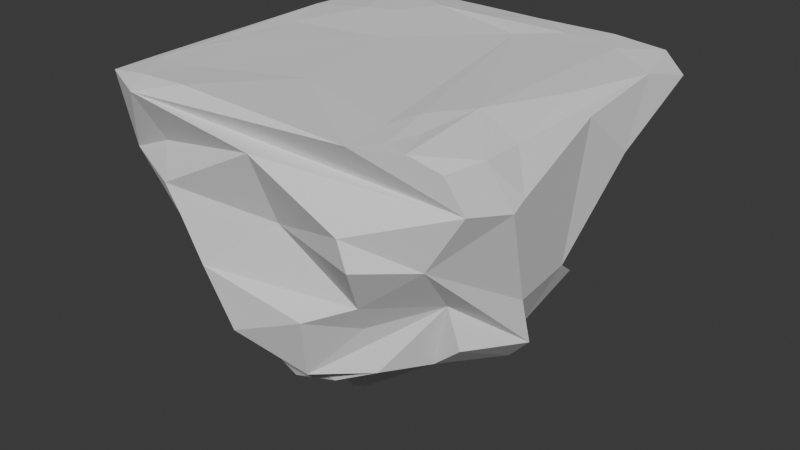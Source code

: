 # Source: ground_tile_1x1.blend  (saved by Blender 5.0.119; exported with 4.5.12 LTS)
import bpy
from mathutils import Matrix  # noqa: F401  (used for matrix-valued properties, if any)

bpy.ops.wm.read_factory_settings(use_empty=True)
scene = bpy.context.scene
scene.name = 'Scene'

# ---- collections
col_collection = bpy.data.collections.new('Collection'); scene.collection.children.link(col_collection)

# ---- world
world_world = bpy.data.worlds.new('World'); scene.world = world_world
world_world.use_nodes = True; world_world.node_tree.nodes.clear()
_N = world_world.node_tree.nodes; _L = world_world.node_tree.links
n0 = _N.new('ShaderNodeOutputWorld'); n0.name = 'World Output'; n0.location = (200, 100)
n1 = _N.new('ShaderNodeBackground'); n1.name = 'Background'; n1.location = (-200, 100)
n1.inputs[0].default_value = (0.05088, 0.05088, 0.05088, 1.0)
_L.new(n1.outputs[0], n0.inputs[0])
n0.is_active_output = True
world_world.color = (0.05088, 0.05088, 0.05088)
world_world.sun_shadow_jitter_overblur = 0.0

# ---- meshes
me_ground = bpy.data.meshes.new('Ground')
me_ground.from_pydata([(-0.7654, -0.6489, -0.242), (-0.9238, -0.881, 0.6663), (-0.4663, 0.7634, -0.2387), (-0.8831, 0.804, 0.6819), (0.6184, -0.5109, -0.4352), (0.8647, -0.7916, 0.6367), (0.4256, 0.6087, -0.4999), (0.8741, 0.8661, 0.6928), (-0.5895, -0.8321, 0.03967), (-0.8594, -0.8447, 0.3017), (0.9349, -0.7435, 0.4663), (0.7706, -0.7776, 0.1881), (0.7129, -0.5479, -0.08866), (-0.7053, -0.8958, 0.7), (0.1939, -0.8659, -0.49), (0.475, -0.7192, -0.4351), (0.04809, -1.0, 0.5664), (-0.4033, -1.0, 0.151), (0.4326, -0.7583, -0.2093), (-0.1114, -1.0, -0.3196), (0.2801, -0.9776, -0.1404), (-0.2839, -1.0, -0.05583), (0.4836, -0.8489, -0.05075), (0.5653, -1.0, 0.207), (0.06791, -0.8694, 0.2129), (0.5181, -1.0, 0.3441), (-0.4908, -1.0, 0.2807), (-0.5923, -0.8855, 0.4156), (-0.6637, -1.0, 0.6571), (0.7647, -0.1438, -0.5151), (0.5988, 0.5529, -0.4616), (0.7741, -0.5365, -0.2937), (0.9125, 0.7869, 0.4972), (0.5109, 0.5611, -0.1744), (0.4874, 0.591, -0.2929), (0.9792, 0.04087, 0.6425), (0.9198, -0.6036, 0.6477), (0.6266, 0.2761, -0.2086), (1.0, 0.3241, 0.395), (1.0, -0.521, 0.4194), (0.9069, -0.281, -0.1074), (0.7917, -0.0883, -0.3558), (0.9041, -0.2034, -0.3575), (0.9009, 0.03116, -0.07375), (0.8075, 0.3804, 0.09902), (0.8521, 0.1884, -0.1854), (1.0, -0.4501, 0.4585), (0.1195, 0.8364, -0.5263), (-0.3541, 0.8352, -0.3067), (0.7774, 0.8327, 0.2263), (0.5528, 0.7138, -0.01085), (-0.5339, 0.9343, 0.6891), (-0.2051, 0.9189, 0.6944), (-0.7247, 0.7146, 0.2853), (0.9522, 0.915, 0.5761), (-0.6369, 1.0, 0.3476), (0.3551, 0.9064, 0.001271), (-0.1017, 0.8735, -0.08457), (-0.2245, 1.0, -0.07724), (-0.3045, 0.9932, 0.2398), (-0.2039, 0.9887, 0.3521), (-0.2188, 1.0, 0.4304), (0.2608, 1.0, 0.2567), (-0.01081, 0.9858, 0.08436), (-0.1612, 0.9906, 0.1734), (0.1309, 0.8096, -0.1656), (0.3005, 1.0, 0.5332), (-0.4798, 0.8039, 0.007118), (-0.6129, 0.4661, -0.351), (-0.6781, -0.2098, -0.6146), (-0.8773, -0.7029, 0.164), (-0.98, -0.2281, 0.6095), (-0.8903, 0.3922, 0.6944), (-0.9446, -0.5577, 0.3021), (-0.7737, 0.5929, 0.04422), (-0.7689, -0.4972, -0.6293), (-0.874, -0.5684, 0.06991), (-0.9288, -0.5266, 0.1762), (-1.0, -0.4589, 0.2953), (-0.8711, -0.1989, 0.2833), (-1.0, 0.3875, 0.5301), (-1.0, -0.2065, 0.03834), (-0.9826, -0.3598, -0.02208), (-0.9413, -0.1953, -0.06413), (-0.7913, -0.03728, -0.4583), (-0.831, 0.1478, -0.3278), (-0.8198, 0.04895, -0.2053), (-0.8015, 0.1208, 0.1044), (-1.0, 0.6034, 0.59), (-0.6412, 0.5005, -0.1935), (-0.8953, -0.6656, 0.6825), (0.7283, -0.8438, 0.699), (0.4948, -0.9174, 0.692), (-0.4226, -0.9099, 0.7188), (0.9182, -0.3913, 0.6474), (0.16, 0.9186, 0.6917), (0.5781, 0.9138, 0.698), (-0.7023, 0.898, 0.7101), (0.9417, 0.5846, 0.6706), (-0.7069, 0.7193, 0.7092), (0.6904, 0.7215, 0.7), (0.6089, -0.8062, 0.7), (-0.5991, -0.6809, 0.7), (-0.8392, -0.7061, 0.6916), (-0.8325, -0.5064, 0.6955), (0.2088, 0.6023, 0.7), (0.3918, 0.7798, 0.7), (0.008234, 0.7023, 0.7245), (0.8503, 0.0992, 0.7), (0.6978, -0.3449, 0.7241), (0.4818, -0.6634, 0.7), (-0.1083, -0.4868, 0.7039), (-0.7296, -0.308, 0.7), (-0.7594, 0.07756, 0.6951), (-0.5943, 0.4487, 0.7179), (-0.439, 0.5026, 0.719), (-0.3149, 0.7026, 0.7228), (-0.2496, 0.1576, 0.7), (0.5437, -0.5138, 0.7143), (0.6531, -0.6406, 0.7), (0.6619, -0.16, -0.5505), (0.2192, -0.7205, -0.5883), (-0.421, -0.6908, -0.5199), (0.3, 0.7581, -0.4955), (0.6354, 0.1515, -0.5318), (-0.6538, 0.2486, -0.6023), (-0.6389, -0.06567, -0.7625), (-0.2587, 0.7572, -0.5991), (-0.5611, 0.6345, -0.4696), (-0.4216, -0.4719, -0.6347), (-0.4447, -0.2163, -0.7518), (0.1119, -0.5361, -0.7169), (0.274, 0.4216, -0.6061), (-0.5115, 0.4854, -0.5985), (-0.2957, 0.0457, -0.7303), (-0.09323, -0.242, -1.043), (-0.1149, -0.6376, -0.7505), (0.4169, 0.2381, -0.7937), (0.03773, 0.7852, -0.7), (-0.193, 0.2422, -0.7533), (-0.4889, 0.369, -0.811)], [], [(0, 8, 70, 76), (2, 58, 48, 128), (6, 34, 37, 30), (4, 31, 12, 15), (2, 128, 133, 125, 68), (7, 96, 100, 98), (0, 122, 121, 15, 14), (12, 11, 22, 18), (18, 22, 20), (20, 22, 23, 24, 17, 21), (21, 17, 8), (21, 19, 20), (19, 21, 8, 0), (8, 17, 26, 9, 70), (9, 27, 28, 1), (1, 28, 13), (13, 28, 16, 10, 5, 91, 92, 93), (10, 16, 25), (25, 16, 27, 26, 24), (25, 24, 23), (25, 23, 11, 10), (16, 28, 27), (27, 9, 26), (26, 17, 24), (19, 0, 14), (14, 15, 12, 18), (14, 18, 20, 19), (23, 22, 11), (30, 37, 45), (45, 37, 44, 38, 43), (43, 38, 35, 46), (46, 35, 94, 36), (36, 5, 10, 11, 39), (39, 11, 40), (40, 11, 12, 31, 42), (42, 31, 29), (29, 31, 4, 120), (29, 124, 30, 45, 41, 42), (41, 45, 43), (41, 43, 46, 39, 40), (41, 40, 42), (39, 46, 36), (35, 38, 32, 54, 7, 98), (32, 38, 44), (32, 44, 33, 50, 49), (33, 44, 37, 34), (48, 58, 64, 63, 57), (57, 63, 56, 65), (65, 56, 50), (65, 47, 57), (47, 127, 48, 57), (47, 65, 50, 33, 34, 6, 123), (50, 56, 49), (49, 66, 54, 32), (54, 66, 52, 95, 96, 7), (52, 66, 61), (61, 66, 49, 56, 63, 62), (62, 63, 64), (62, 64, 59, 55, 60), (60, 55, 51), (60, 61, 62), (60, 51, 52, 61), (51, 55, 53, 3, 97), (53, 59, 58, 2, 67), (53, 55, 59), (59, 64, 58), (76, 70, 73, 77), (77, 73, 78), (78, 73, 1, 90, 71), (71, 72, 80, 79), (79, 80, 87, 81), (81, 87, 86, 83), (83, 86, 84, 75), (75, 84, 69), (69, 84, 85, 68, 125, 126), (68, 89, 67, 2), (67, 89, 74), (74, 89, 85, 86, 87), (74, 87, 80, 88, 53), (53, 88, 3), (3, 88, 72), (53, 67, 74), (88, 80, 72), (89, 68, 85), (85, 84, 86), (69, 129, 0, 75), (75, 0, 76, 82, 83), (82, 76, 77), (82, 77, 78, 79, 81), (82, 81, 83), (79, 78, 71), (1, 73, 70, 9), (98, 108, 94, 35), (94, 109, 119, 91, 5, 36), (91, 119, 101), (101, 119, 118, 110), (110, 118, 105, 117), (117, 105, 107, 116, 115), (115, 116, 97, 99), (99, 97, 3), (3, 72, 114, 99), (114, 72, 113), (113, 72, 71, 90, 104), (104, 90, 103), (103, 90, 1), (1, 13, 93, 102, 103), (102, 93, 111), (111, 93, 92), (92, 91, 101), (92, 101, 110, 111), (111, 110, 117, 112, 102), (112, 117, 115, 114, 113), (112, 113, 104), (112, 104, 103, 102), (114, 115, 99), (97, 116, 95, 52, 51), (95, 116, 107), (95, 107, 106, 96), (106, 107, 105), (106, 105, 118, 109, 108, 100), (106, 100, 96), (118, 119, 109), (109, 94, 108), (108, 98, 100), (125, 133, 140), (140, 133, 139, 135, 134), (134, 135, 130), (130, 135, 131, 136), (136, 131, 121), (121, 122, 136), (122, 0, 129), (129, 69, 126, 134, 130), (126, 125, 140), (126, 140, 134), (129, 130, 136, 122), (121, 131, 120, 4), (120, 137, 124, 29), (124, 132, 123, 6, 30), (123, 138, 127, 47), (127, 139, 48), (127, 138, 139), (138, 123, 132), (138, 132, 139), (132, 124, 137), (137, 120, 131, 135), (4, 15, 121), (139, 132, 137, 135), (48, 139, 133, 128)])
_uv = me_ground.uv_layers.new(name='UVMap')
_uv.uv.foreach_set('vector', [0.375, 0.0, 0.5046, 0.0, 0.5259, 0.0, 0.5156, 0.05352, 0.375, 0.25, 0.4733, 0.2975, 0.375, 0.2999, 0.375, 0.2896, 0.375, 0.5, 0.453, 0.5, 0.4528, 0.5383, 0.375, 0.5582, 0.375, 0.75, 0.4516, 0.75, 0.4638, 0.75, 0.375, 0.8192, 0.125, 0.5, 0.1646, 0.5, 0.1457, 0.5641, 0.125, 0.5711, 0.125, 0.552, 0.625, 0.5, 0.6727, 0.5, 0.6637, 0.5348, 0.625, 0.5424, 0.125, 0.75, 0.178, 0.75, 0.2772, 0.75, 0.3058, 0.75, 0.2728, 0.75, 0.4638, 0.75, 0.5277, 0.75, 0.489, 0.8135, 0.4751, 0.8189, 0.4751, 0.8189, 0.489, 0.8135, 0.4773, 0.8327, 0.4773, 0.8327, 0.489, 0.8135, 0.537, 0.8043, 0.5465, 0.8603, 0.527, 0.9254, 0.49, 0.9105, 0.49, 0.9105, 0.527, 0.9254, 0.5046, 1.0, 0.49, 0.9105, 0.4429, 0.8889, 0.4773, 0.8327, 0.4429, 0.8889, 0.49, 0.9105, 0.5046, 1.0, 0.375, 1.0, 0.5046, 1.0, 0.527, 0.9254, 0.5501, 0.9364, 0.5532, 1.0, 0.5259, 1.0, 0.5532, 1.0, 0.5737, 0.9439, 0.6173, 0.958, 0.625, 1.0, 0.625, 1.0, 0.6173, 0.958, 0.625, 0.9594, 0.625, 0.9594, 0.6173, 0.958, 0.6011, 0.869, 0.5795, 0.75, 0.625, 0.75, 0.625, 0.7773, 0.625, 0.8053, 0.625, 0.9359, 0.5795, 0.75, 0.6011, 0.869, 0.5614, 0.8102, 0.5614, 0.8102, 0.6011, 0.869, 0.5737, 0.9439, 0.5501, 0.9364, 0.5465, 0.8603, 0.5614, 0.8102, 0.5465, 0.8603, 0.537, 0.8043, 0.5614, 0.8102, 0.537, 0.8043, 0.5277, 0.75, 0.5795, 0.75, 0.6011, 0.869, 0.6173, 0.958, 0.5737, 0.9439, 0.5737, 0.9439, 0.5532, 1.0, 0.5501, 0.9364, 0.5501, 0.9364, 0.527, 0.9254, 0.5465, 0.8603, 0.4429, 0.8889, 0.375, 1.0, 0.375, 0.8522, 0.375, 0.8522, 0.375, 0.8192, 0.4638, 0.75, 0.4751, 0.8189, 0.375, 0.8522, 0.4751, 0.8189, 0.4773, 0.8327, 0.4429, 0.8889, 0.537, 0.8043, 0.489, 0.8135, 0.5277, 0.75, 0.375, 0.5582, 0.4528, 0.5383, 0.4524, 0.6043, 0.4524, 0.6043, 0.4528, 0.5383, 0.4963, 0.5272, 0.5705, 0.5845, 0.4827, 0.6223, 0.4827, 0.6223, 0.5705, 0.5845, 0.625, 0.6265, 0.5819, 0.6813, 0.5819, 0.6813, 0.625, 0.6265, 0.625, 0.6854, 0.625, 0.7069, 0.625, 0.7069, 0.625, 0.75, 0.5795, 0.75, 0.5277, 0.75, 0.5749, 0.6901, 0.5749, 0.6901, 0.5277, 0.75, 0.4638, 0.6529, 0.4638, 0.6529, 0.5277, 0.75, 0.4638, 0.75, 0.4516, 0.75, 0.4522, 0.649, 0.4522, 0.649, 0.4516, 0.75, 0.375, 0.6232, 0.375, 0.6232, 0.4516, 0.75, 0.375, 0.75, 0.375, 0.6872, 0.375, 0.6232, 0.375, 0.603, 0.375, 0.5582, 0.4524, 0.6043, 0.4523, 0.6354, 0.4522, 0.649, 0.4523, 0.6354, 0.4524, 0.6043, 0.4827, 0.6223, 0.4523, 0.6354, 0.4827, 0.6223, 0.5819, 0.6813, 0.5749, 0.6901, 0.4638, 0.6529, 0.4523, 0.6354, 0.4638, 0.6529, 0.4522, 0.649, 0.5749, 0.6901, 0.5819, 0.6813, 0.625, 0.7069, 0.625, 0.6265, 0.5705, 0.5845, 0.6028, 0.5, 0.62, 0.5, 0.625, 0.5, 0.625, 0.5424, 0.6028, 0.5, 0.5705, 0.5845, 0.4963, 0.5272, 0.6028, 0.5, 0.4963, 0.5272, 0.4609, 0.5, 0.4708, 0.5, 0.5327, 0.5, 0.4609, 0.5, 0.4963, 0.5272, 0.4528, 0.5383, 0.453, 0.5, 0.375, 0.2999, 0.4733, 0.2975, 0.5263, 0.3232, 0.5239, 0.3309, 0.4098, 0.3726, 0.4098, 0.3726, 0.5239, 0.3309, 0.4823, 0.4634, 0.4377, 0.431, 0.4377, 0.431, 0.4823, 0.4634, 0.4708, 0.5, 0.4377, 0.431, 0.375, 0.3853, 0.4098, 0.3726, 0.375, 0.3853, 0.375, 0.3373, 0.375, 0.2999, 0.4098, 0.3726, 0.375, 0.3853, 0.4377, 0.431, 0.4708, 0.5, 0.4609, 0.5, 0.453, 0.5, 0.375, 0.5, 0.375, 0.4583, 0.4708, 0.5, 0.4823, 0.4634, 0.5327, 0.5, 0.5327, 0.5, 0.5952, 0.4126, 0.62, 0.5, 0.6028, 0.5, 0.62, 0.5, 0.5952, 0.4126, 0.625, 0.3709, 0.625, 0.3833, 0.625, 0.4523, 0.625, 0.5, 0.625, 0.3709, 0.5952, 0.4126, 0.5769, 0.3476, 0.5769, 0.3476, 0.5952, 0.4126, 0.5327, 0.5, 0.4823, 0.4634, 0.5239, 0.3309, 0.5343, 0.3271, 0.5343, 0.3271, 0.5239, 0.3309, 0.5263, 0.3232, 0.5343, 0.3271, 0.5263, 0.3232, 0.5348, 0.2961, 0.5621, 0.2954, 0.5676, 0.3149, 0.5676, 0.3149, 0.5621, 0.2954, 0.625, 0.2939, 0.5676, 0.3149, 0.5769, 0.3476, 0.5343, 0.3271, 0.5676, 0.3149, 0.625, 0.2939, 0.625, 0.3709, 0.5769, 0.3476, 0.625, 0.2939, 0.5621, 0.2954, 0.5492, 0.25, 0.625, 0.25, 0.625, 0.283, 0.5492, 0.25, 0.5348, 0.2961, 0.4733, 0.2975, 0.375, 0.25, 0.4778, 0.25, 0.5492, 0.25, 0.5621, 0.2954, 0.5348, 0.2961, 0.5348, 0.2961, 0.5263, 0.3232, 0.4733, 0.2975, 0.5156, 0.05352, 0.5259, 0.0, 0.5496, 0.05973, 0.5439, 0.06426, 0.5439, 0.06426, 0.5496, 0.05973, 0.5527, 0.06764, 0.5527, 0.06764, 0.5496, 0.05973, 0.625, 0.0, 0.625, 0.05372, 0.625, 0.09513, 0.625, 0.09513, 0.625, 0.1831, 0.5947, 0.1734, 0.5645, 0.09721, 0.5645, 0.09721, 0.5947, 0.1734, 0.4984, 0.1429, 0.5068, 0.09919, 0.5068, 0.09919, 0.4984, 0.1429, 0.46, 0.1307, 0.4995, 0.09944, 0.4995, 0.09944, 0.46, 0.1307, 0.4241, 0.1193, 0.4171, 0.1023, 0.4171, 0.1023, 0.4241, 0.1193, 0.375, 0.1037, 0.375, 0.1037, 0.4241, 0.1193, 0.4364, 0.1494, 0.375, 0.198, 0.375, 0.1789, 0.375, 0.1157, 0.375, 0.198, 0.4678, 0.2257, 0.4778, 0.25, 0.375, 0.25, 0.4778, 0.25, 0.4678, 0.2257, 0.4817, 0.2299, 0.4817, 0.2299, 0.4678, 0.2257, 0.4364, 0.1494, 0.46, 0.1307, 0.4984, 0.1429, 0.4817, 0.2299, 0.4984, 0.1429, 0.5947, 0.1734, 0.6054, 0.2004, 0.5492, 0.25, 0.5492, 0.25, 0.6054, 0.2004, 0.625, 0.25, 0.625, 0.25, 0.6054, 0.2004, 0.625, 0.1831, 0.5492, 0.25, 0.4778, 0.25, 0.4817, 0.2299, 0.6054, 0.2004, 0.5947, 0.1734, 0.625, 0.1831, 0.4678, 0.2257, 0.375, 0.198, 0.4364, 0.1494, 0.4364, 0.1494, 0.4241, 0.1193, 0.46, 0.1307, 0.375, 0.1037, 0.375, 0.0615, 0.375, 0.0, 0.4171, 0.1023, 0.4171, 0.1023, 0.375, 0.0, 0.5156, 0.05352, 0.5081, 0.09259, 0.4995, 0.09944, 0.5081, 0.09259, 0.5156, 0.05352, 0.5439, 0.06426, 0.5081, 0.09259, 0.5439, 0.06426, 0.5527, 0.06764, 0.5645, 0.09721, 0.5068, 0.09919, 0.5081, 0.09259, 0.5068, 0.09919, 0.4995, 0.09944, 0.5645, 0.09721, 0.5527, 0.06764, 0.625, 0.09513, 0.625, 0.0, 0.5496, 0.05973, 0.5259, 0.0, 0.5532, 0.0, 0.625, 0.5424, 0.6437, 0.6126, 0.625, 0.6854, 0.625, 0.6265, 0.625, 0.6854, 0.667, 0.7, 0.6684, 0.7051, 0.6523, 0.75, 0.625, 0.75, 0.625, 0.7069, 0.6523, 0.75, 0.6684, 0.7051, 0.6739, 0.7258, 0.6739, 0.7258, 0.6684, 0.7051, 0.6698, 0.701, 0.6898, 0.7079, 0.6898, 0.7079, 0.6698, 0.701, 0.7239, 0.5497, 0.7812, 0.6053, 0.7812, 0.6053, 0.7239, 0.5497, 0.7342, 0.5211, 0.7698, 0.5141, 0.8338, 0.5462, 0.8338, 0.5462, 0.7698, 0.5141, 0.842, 0.5, 0.8462, 0.5323, 0.8462, 0.5323, 0.842, 0.5, 0.875, 0.5, 0.875, 0.5, 0.875, 0.5669, 0.8491, 0.5539, 0.8462, 0.5323, 0.8491, 0.5539, 0.875, 0.5669, 0.8574, 0.6171, 0.8574, 0.6171, 0.875, 0.5669, 0.875, 0.6549, 0.875, 0.6963, 0.8669, 0.6884, 0.8669, 0.6884, 0.875, 0.6963, 0.8682, 0.6982, 0.8682, 0.6982, 0.875, 0.6963, 0.875, 0.75, 0.875, 0.75, 0.8344, 0.75, 0.8109, 0.75, 0.8249, 0.7101, 0.8682, 0.6982, 0.8249, 0.7101, 0.8109, 0.75, 0.7531, 0.7299, 0.7531, 0.7299, 0.8109, 0.75, 0.6803, 0.75, 0.6803, 0.75, 0.6523, 0.75, 0.6739, 0.7258, 0.6803, 0.75, 0.6739, 0.7258, 0.6898, 0.7079, 0.7531, 0.7299, 0.7531, 0.7299, 0.6898, 0.7079, 0.7812, 0.6053, 0.8412, 0.6635, 0.8249, 0.7101, 0.8412, 0.6635, 0.7812, 0.6053, 0.8338, 0.5462, 0.8491, 0.5539, 0.8574, 0.6171, 0.8412, 0.6635, 0.8574, 0.6171, 0.8669, 0.6884, 0.8412, 0.6635, 0.8669, 0.6884, 0.8682, 0.6982, 0.8249, 0.7101, 0.8491, 0.5539, 0.8338, 0.5462, 0.8462, 0.5323, 0.842, 0.5, 0.7698, 0.5141, 0.7417, 0.5, 0.7541, 0.5, 0.8311, 0.5, 0.7417, 0.5, 0.7698, 0.5141, 0.7342, 0.5211, 0.7417, 0.5, 0.7342, 0.5211, 0.701, 0.5275, 0.6727, 0.5, 0.701, 0.5275, 0.7342, 0.5211, 0.7239, 0.5497, 0.701, 0.5275, 0.7239, 0.5497, 0.6698, 0.701, 0.667, 0.7, 0.6437, 0.6126, 0.6637, 0.5348, 0.701, 0.5275, 0.6637, 0.5348, 0.6727, 0.5, 0.6698, 0.701, 0.6684, 0.7051, 0.667, 0.7, 0.667, 0.7, 0.625, 0.6854, 0.6437, 0.6126, 0.6437, 0.6126, 0.625, 0.5424, 0.6637, 0.5348, 0.125, 0.5711, 0.1457, 0.5641, 0.1388, 0.5874, 0.1388, 0.5874, 0.1457, 0.5641, 0.2178, 0.5395, 0.2278, 0.6114, 0.1702, 0.6242, 0.1702, 0.6242, 0.2278, 0.6114, 0.186, 0.6428, 0.186, 0.6428, 0.2278, 0.6114, 0.2671, 0.7216, 0.256, 0.7251, 0.256, 0.7251, 0.2671, 0.7216, 0.2772, 0.75, 0.2772, 0.75, 0.178, 0.75, 0.256, 0.7251, 0.178, 0.75, 0.125, 0.75, 0.125, 0.6885, 0.125, 0.6885, 0.125, 0.6463, 0.125, 0.6343, 0.1702, 0.6242, 0.186, 0.6428, 0.125, 0.6343, 0.125, 0.5711, 0.1388, 0.5874, 0.125, 0.6343, 0.1388, 0.5874, 0.1702, 0.6242, 0.125, 0.6885, 0.186, 0.6428, 0.256, 0.7251, 0.178, 0.75, 0.2772, 0.75, 0.2671, 0.7216, 0.375, 0.6872, 0.375, 0.75, 0.375, 0.6872, 0.3565, 0.604, 0.375, 0.603, 0.375, 0.6232, 0.375, 0.603, 0.3532, 0.5891, 0.3333, 0.5, 0.375, 0.5, 0.375, 0.5582, 0.3333, 0.5, 0.2547, 0.5268, 0.2123, 0.5, 0.2603, 0.5, 0.2123, 0.5, 0.2178, 0.5395, 0.1749, 0.5, 0.2123, 0.5, 0.2547, 0.5268, 0.2178, 0.5395, 0.2547, 0.5268, 0.3333, 0.5, 0.3532, 0.5891, 0.2547, 0.5268, 0.3532, 0.5891, 0.2178, 0.5395, 0.3532, 0.5891, 0.375, 0.603, 0.3565, 0.604, 0.3565, 0.604, 0.375, 0.6872, 0.2671, 0.7216, 0.2278, 0.6114, 0.375, 0.75, 0.3058, 0.75, 0.2772, 0.75, 0.2178, 0.5395, 0.3532, 0.5891, 0.3565, 0.604, 0.2278, 0.6114, 0.1749, 0.5, 0.2178, 0.5395, 0.1457, 0.5641, 0.1646, 0.5])
me_ground.update()

# ---- objects
ob_ground = bpy.data.objects.new('Ground', me_ground)

# ---- transforms, parenting, visibility, modifiers, constraints
ob_ground.location = (0.0, 0.0, 0.0)

# ---- collection membership
col_collection.objects.link(ob_ground)

# ---- scene / render settings (as saved in the file)
scene.frame_start = 1; scene.frame_end = 250; scene.frame_set(1)
scene.render.engine = 'BLENDER_EEVEE_NEXT'
scene.render.bake_bias = 0.0
scene.render.bake_samples = 0
scene.cycles.sampling_pattern = 'TABULATED_SOBOL'
scene.eevee.use_volume_custom_range = False
bpy.context.view_layer.update()

# ---- added for rendering (the .blend has no active camera and no usable light): camera, sun
cam_auto = bpy.data.cameras.new('AutoCamera')
cam_auto.lens = 50.0
cam_auto.sensor_width = 36.0
cam_auto.clip_end = 1000.0
ob_auto_camera = bpy.data.objects.new('AutoCamera', cam_auto)
scene.collection.objects.link(ob_auto_camera)
ob_auto_camera.location = (3.08576, -3.70281, 2.30956)
ob_auto_camera.rotation_euler = (1.09748, -7.21219e-08, 0.694738)
scene.camera = ob_auto_camera
light_auto_sun = bpy.data.lights.new('AutoSun', 'SUN')
light_auto_sun.energy = 3.0
light_auto_sun.angle = 0.0523599
ob_auto_sun = bpy.data.objects.new('AutoSun', light_auto_sun)
scene.collection.objects.link(ob_auto_sun)
ob_auto_sun.rotation_euler = (0.872665, 0.174533, 0.523599)
bpy.context.view_layer.update()
